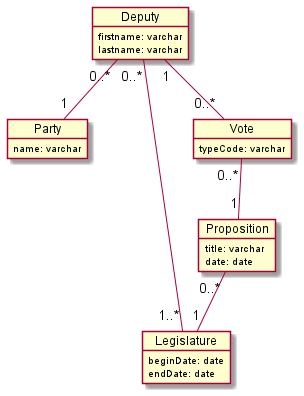

The diagram above was rendered by PlantUML. Its source (embedded in the PNG):
@startuml class

' many type of proposition, no?
object Proposition {
  title: varchar
  date: date
}

object Deputy {
  firstname: varchar
  lastname: varchar
}

object Party {
  name: varchar
}

object Legislature {
  beginDate: date 
  endDate: date
}

' one code or varchar is good to understand (for|against|abstention|absent)
object Vote {
  typeCode: varchar
}

Deputy "0..*" -- "1" Party
Deputy "0..*" -- "1..*" Legislature
Deputy "1" -- "0..*" Vote
Vote "0..*" -- "1" Proposition
Proposition "0..*" -- "1" Legislature


@enduml